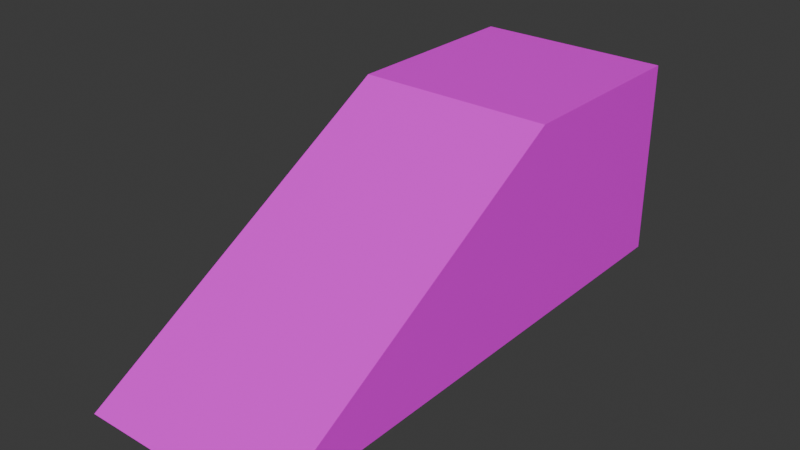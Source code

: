 # Source: ramp30.blend  (saved by Blender 4.0.36; exported with 4.5.12 LTS)
import bpy
from mathutils import Matrix  # noqa: F401  (used for matrix-valued properties, if any)

bpy.ops.wm.read_factory_settings(use_empty=True)
scene = bpy.context.scene
scene.name = 'Scene'

# ---- collections
col_collection = bpy.data.collections.new('Collection'); scene.collection.children.link(col_collection)

# ---- images (referenced by path relative to the original .blend; pixels are not part of the script)
import os
ASSET_DIR = os.environ.get("B2B_ASSET_DIR", "")  # directory of the original .blend (textures are referenced by path, not embedded)
HERE = os.path.dirname(os.path.abspath(__file__))  # packed textures are extracted next to this script under _unpacked/

def load_image(name, relpath, width, height, colorspace="sRGB"):
    """Load a texture the original file referenced (path relative to the .blend, or extracted next to this script)."""
    p = next((c for c in (os.path.join(HERE, relpath), os.path.join(ASSET_DIR, relpath)) if relpath and os.path.exists(c)), "")
    if p:
        img = bpy.data.images.load(p, check_existing=True)
        img.name = name
    else:  # same state as the original file: an image datablock whose file is absent (Cycles renders it pink)
        img = bpy.data.images.new(name, width, height)
        img.source = "FILE"
        img.filepath = "//" + (relpath or name)
    img.colorspace_settings.name = colorspace
    return img
img_ramp_png = load_image('ramp.png', 'ramp.png', 1024, 1024, 'sRGB')

# ---- materials (node trees are filled in below, after node groups)
mat_material_001 = bpy.data.materials.new('Material.001')
mat_material_001.use_transparent_shadow = False

# ---- material node trees
mat_material_001.use_nodes = True; mat_material_001.node_tree.nodes.clear()
_N = mat_material_001.node_tree.nodes; _L = mat_material_001.node_tree.links
n0 = _N.new('ShaderNodeBsdfPrincipled'); n0.name = 'Principled BSDF'; n0.location = (10, 300)
n0.inputs[3].default_value = 1.45
n1 = _N.new('ShaderNodeOutputMaterial'); n1.name = 'Material Output'; n1.location = (300, 300)
n2 = _N.new('ShaderNodeTexImage'); n2.name = 'Image Texture'; n2.location = (-280, 280)
n2.image = img_ramp_png
_L.new(n0.outputs[0], n1.inputs[0])
_L.new(n2.outputs[0], n0.inputs[0])
n1.is_active_output = True

# ---- world
world_world = bpy.data.worlds.new('World'); scene.world = world_world
world_world.use_nodes = True; world_world.node_tree.nodes.clear()
_N = world_world.node_tree.nodes; _L = world_world.node_tree.links
n0 = _N.new('ShaderNodeOutputWorld'); n0.name = 'World Output'; n0.location = (300, 300)
n1 = _N.new('ShaderNodeBackground'); n1.name = 'Background'; n1.location = (10, 300)
n1.inputs[0].default_value = (0.05088, 0.05088, 0.05088, 1.0)
_L.new(n1.outputs[0], n0.inputs[0])
n0.is_active_output = True
world_world.color = (0.05088, 0.05088, 0.05088)
world_world.use_sun_shadow = False
world_world.sun_shadow_jitter_overblur = 0.0

# ---- meshes
me_cube_001 = bpy.data.meshes.new('Cube.001')
me_cube_001.from_pydata([(-1.0, -4.454, -1.0), (-1.0, -1.0, 1.0), (-1.0, 1.0, -1.0), (-1.0, 1.0, 1.0), (1.0, -4.454, -1.0), (1.0, -1.0, 1.0), (1.0, 1.0, -1.0), (1.0, 1.0, 1.0)], [], [(0, 1, 3, 2), (2, 3, 7, 6), (6, 7, 5, 4), (4, 5, 1, 0), (2, 6, 4, 0), (7, 3, 1, 5)])
_uv = me_cube_001.uv_layers.new(name='UVMap')
_uv.uv.foreach_set('vector', [1.0, 2.727, 0.0003919, 0.9998, 0.0003919, -0.0002329, 1.0, -0.0002329, 7.808e-06, 1.0, 7.808e-06, 6.916e-05, 1.0, 6.916e-05, 1.0, 1.0, 1.0, 0.9999, -3.998e-05, 0.9999, -3.998e-05, -0.0001007, 1.0, -1.727, -0.001748, 1.0, -0.001748, -0.927, 0.9983, -0.927, 0.9983, 1.0, 0.8388, 0.2421, 0.9112, 0.2421, 0.9112, 0.4396, 0.8388, 0.4396, 7.812e-06, 0.03426, 1.0, 0.03426, 1.0, 1.0, 7.812e-06, 1.0])
me_cube_001.materials.append(mat_material_001)
me_cube_001.update()

# ---- objects
ob_cube_col = bpy.data.objects.new('Cube-col', me_cube_001)

# ---- transforms, parenting, visibility, modifiers, constraints
ob_cube_col.location = (0.0, 0.0, 0.0)

# ---- collection membership
col_collection.objects.link(ob_cube_col)

# ---- scene / render settings (as saved in the file)
scene.frame_start = 1; scene.frame_end = 250; scene.frame_set(1)
scene.render.engine = 'BLENDER_EEVEE_NEXT'
scene.cycles.sampling_pattern = 'TABULATED_SOBOL'
bpy.context.view_layer.update()

# ---- added for rendering (the .blend has no active camera and no usable light): camera, sun
cam_auto = bpy.data.cameras.new('AutoCamera')
cam_auto.lens = 50.0
cam_auto.sensor_width = 36.0
cam_auto.clip_end = 1000.0
ob_auto_camera = bpy.data.objects.new('AutoCamera', cam_auto)
scene.collection.objects.link(ob_auto_camera)
ob_auto_camera.location = (5.68446, -8.54841, 4.54757)
ob_auto_camera.rotation_euler = (1.09748, -7.21219e-08, 0.694738)
scene.camera = ob_auto_camera
light_auto_sun = bpy.data.lights.new('AutoSun', 'SUN')
light_auto_sun.energy = 3.0
light_auto_sun.angle = 0.0523599
ob_auto_sun = bpy.data.objects.new('AutoSun', light_auto_sun)
scene.collection.objects.link(ob_auto_sun)
ob_auto_sun.rotation_euler = (0.872665, 0.174533, 0.523599)
bpy.context.view_layer.update()
